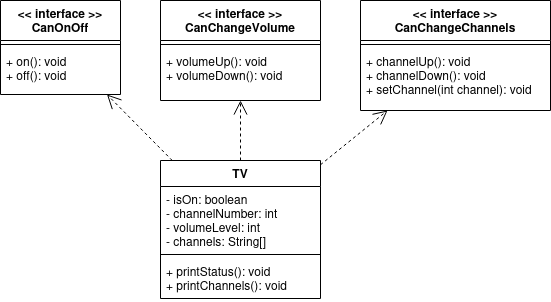

The diagram above was exported from draw.io. Its source (the exported page's mxGraphModel, read from the mxfile embedded in the PNG):
<mxGraphModel dx="972" dy="568" grid="1" gridSize="10" guides="1" tooltips="1" connect="1" arrows="1" fold="1" page="1" pageScale="1" pageWidth="850" pageHeight="1100" math="0" shadow="0">
  <root>
    <mxCell id="0" />
    <mxCell id="1" parent="0" />
    <mxCell id="-BrChUK1wLBXrNFC4tKy-21" value="&lt;&lt; interface &gt;&gt;&#10;CanOnOff&#10;" style="swimlane;fontStyle=1;align=center;verticalAlign=top;childLayout=stackLayout;horizontal=1;startSize=40;horizontalStack=0;resizeParent=1;resizeParentMax=0;resizeLast=0;collapsible=1;marginBottom=0;" vertex="1" parent="1">
      <mxGeometry x="40" y="40" width="120" height="94" as="geometry" />
    </mxCell>
    <mxCell id="-BrChUK1wLBXrNFC4tKy-23" value="" style="line;strokeWidth=1;fillColor=none;align=left;verticalAlign=middle;spacingTop=-1;spacingLeft=3;spacingRight=3;rotatable=0;labelPosition=right;points=[];portConstraint=eastwest;strokeColor=inherit;" vertex="1" parent="-BrChUK1wLBXrNFC4tKy-21">
      <mxGeometry y="40" width="120" height="8" as="geometry" />
    </mxCell>
    <mxCell id="-BrChUK1wLBXrNFC4tKy-24" value="+ on(): void&#10;+ off(): void&#10;" style="text;strokeColor=none;fillColor=none;align=left;verticalAlign=top;spacingLeft=4;spacingRight=4;overflow=hidden;rotatable=0;points=[[0,0.5],[1,0.5]];portConstraint=eastwest;" vertex="1" parent="-BrChUK1wLBXrNFC4tKy-21">
      <mxGeometry y="48" width="120" height="46" as="geometry" />
    </mxCell>
    <mxCell id="-BrChUK1wLBXrNFC4tKy-29" value="&lt;&lt; interface &gt;&gt;&#10;CanChangeChannels&#10;" style="swimlane;fontStyle=1;align=center;verticalAlign=top;childLayout=stackLayout;horizontal=1;startSize=40;horizontalStack=0;resizeParent=1;resizeParentMax=0;resizeLast=0;collapsible=1;marginBottom=0;" vertex="1" parent="1">
      <mxGeometry x="400" y="40" width="190" height="110" as="geometry" />
    </mxCell>
    <mxCell id="-BrChUK1wLBXrNFC4tKy-30" value="" style="line;strokeWidth=1;fillColor=none;align=left;verticalAlign=middle;spacingTop=-1;spacingLeft=3;spacingRight=3;rotatable=0;labelPosition=right;points=[];portConstraint=eastwest;strokeColor=inherit;" vertex="1" parent="-BrChUK1wLBXrNFC4tKy-29">
      <mxGeometry y="40" width="190" height="8" as="geometry" />
    </mxCell>
    <mxCell id="-BrChUK1wLBXrNFC4tKy-31" value="+ channelUp(): void&#10;+ channelDown(): void&#10;+ setChannel(int channel): void&#10;&#10;" style="text;strokeColor=none;fillColor=none;align=left;verticalAlign=top;spacingLeft=4;spacingRight=4;overflow=hidden;rotatable=0;points=[[0,0.5],[1,0.5]];portConstraint=eastwest;" vertex="1" parent="-BrChUK1wLBXrNFC4tKy-29">
      <mxGeometry y="48" width="190" height="62" as="geometry" />
    </mxCell>
    <mxCell id="-BrChUK1wLBXrNFC4tKy-32" value="&lt;&lt; interface &gt;&gt;&#10;CanChangeVolume&#10;" style="swimlane;fontStyle=1;align=center;verticalAlign=top;childLayout=stackLayout;horizontal=1;startSize=40;horizontalStack=0;resizeParent=1;resizeParentMax=0;resizeLast=0;collapsible=1;marginBottom=0;" vertex="1" parent="1">
      <mxGeometry x="200" y="40" width="160" height="100" as="geometry" />
    </mxCell>
    <mxCell id="-BrChUK1wLBXrNFC4tKy-33" value="" style="line;strokeWidth=1;fillColor=none;align=left;verticalAlign=middle;spacingTop=-1;spacingLeft=3;spacingRight=3;rotatable=0;labelPosition=right;points=[];portConstraint=eastwest;strokeColor=inherit;" vertex="1" parent="-BrChUK1wLBXrNFC4tKy-32">
      <mxGeometry y="40" width="160" height="8" as="geometry" />
    </mxCell>
    <mxCell id="-BrChUK1wLBXrNFC4tKy-34" value="+ volumeUp(): void&#10;+ volumeDown(): void&#10;&#10;&#10;" style="text;strokeColor=none;fillColor=none;align=left;verticalAlign=top;spacingLeft=4;spacingRight=4;overflow=hidden;rotatable=0;points=[[0,0.5],[1,0.5]];portConstraint=eastwest;" vertex="1" parent="-BrChUK1wLBXrNFC4tKy-32">
      <mxGeometry y="48" width="160" height="52" as="geometry" />
    </mxCell>
    <mxCell id="-BrChUK1wLBXrNFC4tKy-35" value="TV" style="swimlane;fontStyle=1;align=center;verticalAlign=top;childLayout=stackLayout;horizontal=1;startSize=26;horizontalStack=0;resizeParent=1;resizeParentMax=0;resizeLast=0;collapsible=1;marginBottom=0;" vertex="1" parent="1">
      <mxGeometry x="200" y="200" width="160" height="138" as="geometry" />
    </mxCell>
    <mxCell id="-BrChUK1wLBXrNFC4tKy-36" value="- isOn: boolean&#10;- channelNumber: int&#10;- volumeLevel: int&#10;- channels: String[]&#10;" style="text;strokeColor=none;fillColor=none;align=left;verticalAlign=top;spacingLeft=4;spacingRight=4;overflow=hidden;rotatable=0;points=[[0,0.5],[1,0.5]];portConstraint=eastwest;" vertex="1" parent="-BrChUK1wLBXrNFC4tKy-35">
      <mxGeometry y="26" width="160" height="64" as="geometry" />
    </mxCell>
    <mxCell id="-BrChUK1wLBXrNFC4tKy-37" value="" style="line;strokeWidth=1;fillColor=none;align=left;verticalAlign=middle;spacingTop=-1;spacingLeft=3;spacingRight=3;rotatable=0;labelPosition=right;points=[];portConstraint=eastwest;strokeColor=inherit;" vertex="1" parent="-BrChUK1wLBXrNFC4tKy-35">
      <mxGeometry y="90" width="160" height="8" as="geometry" />
    </mxCell>
    <mxCell id="-BrChUK1wLBXrNFC4tKy-38" value="+ printStatus(): void&#10;+ printChannels(): void&#10;" style="text;strokeColor=none;fillColor=none;align=left;verticalAlign=top;spacingLeft=4;spacingRight=4;overflow=hidden;rotatable=0;points=[[0,0.5],[1,0.5]];portConstraint=eastwest;" vertex="1" parent="-BrChUK1wLBXrNFC4tKy-35">
      <mxGeometry y="98" width="160" height="40" as="geometry" />
    </mxCell>
    <mxCell id="-BrChUK1wLBXrNFC4tKy-39" value="" style="endArrow=open;endSize=12;dashed=1;html=1;rounded=0;" edge="1" parent="1" source="-BrChUK1wLBXrNFC4tKy-35" target="-BrChUK1wLBXrNFC4tKy-29">
      <mxGeometry width="160" relative="1" as="geometry">
        <mxPoint x="340" y="260" as="sourcePoint" />
        <mxPoint x="500" y="260" as="targetPoint" />
      </mxGeometry>
    </mxCell>
    <mxCell id="-BrChUK1wLBXrNFC4tKy-40" value="" style="endArrow=open;endSize=12;dashed=1;html=1;rounded=0;" edge="1" parent="1" source="-BrChUK1wLBXrNFC4tKy-35" target="-BrChUK1wLBXrNFC4tKy-32">
      <mxGeometry width="160" relative="1" as="geometry">
        <mxPoint x="330" y="230" as="sourcePoint" />
        <mxPoint x="490" y="230" as="targetPoint" />
      </mxGeometry>
    </mxCell>
    <mxCell id="-BrChUK1wLBXrNFC4tKy-41" value="" style="endArrow=open;endSize=12;dashed=1;html=1;rounded=0;" edge="1" parent="1" source="-BrChUK1wLBXrNFC4tKy-35" target="-BrChUK1wLBXrNFC4tKy-21">
      <mxGeometry width="160" relative="1" as="geometry">
        <mxPoint x="230" y="200" as="sourcePoint" />
        <mxPoint x="390" y="200" as="targetPoint" />
      </mxGeometry>
    </mxCell>
  </root>
</mxGraphModel>